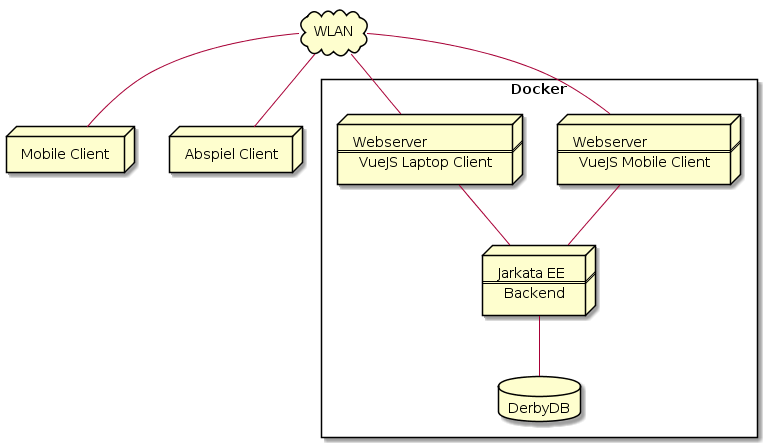

The diagram above was rendered by PlantUML. Its source (embedded in the PNG):
@startuml
rectangle "Docker" {

    database database [
        DerbyDB
    ]

    node server [
    Jarkata EE
    ===
    Backend
    ]
    
    node server2 [
    Webserver
    ===
    VueJS Mobile Client
    ]
    
    node server3 [
    Webserver
    ===
    VueJS Laptop Client
    ]
    
    server2 == server
    server3 == server
    
    server == database
    
}


cloud internet [
    WLAN
]

node mobile [
    Mobile Client
]

node laptop [
    Abspiel Client
]


internet == server2
internet == server3
internet == mobile
internet == laptop
@enduml